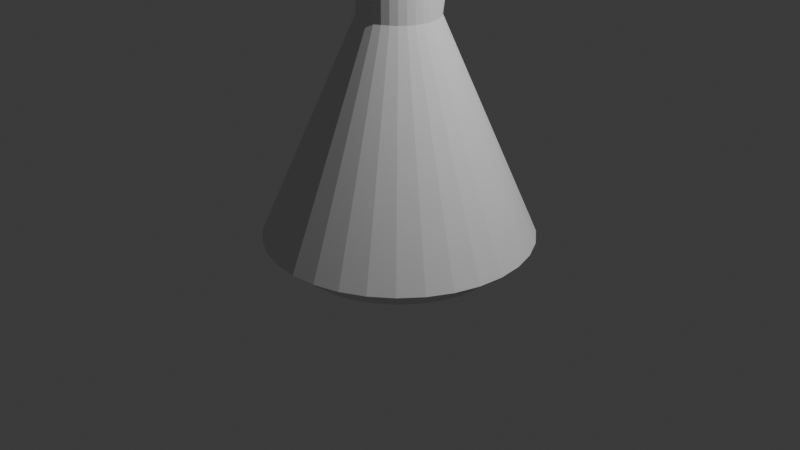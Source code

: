 # Source: colbe.blend  (saved by Blender 4.2.66; exported with 4.5.12 LTS)
import bpy
from mathutils import Matrix  # noqa: F401  (used for matrix-valued properties, if any)

bpy.ops.wm.read_factory_settings(use_empty=True)
scene = bpy.context.scene
scene.name = 'Scene'

# ---- collections
col_collection = bpy.data.collections.new('Collection'); scene.collection.children.link(col_collection)

# ---- world
world_world = bpy.data.worlds.new('World'); scene.world = world_world
world_world.use_nodes = True; world_world.node_tree.nodes.clear()
_N = world_world.node_tree.nodes; _L = world_world.node_tree.links
n0 = _N.new('ShaderNodeOutputWorld'); n0.name = 'World Output'; n0.location = (300, 300)
n1 = _N.new('ShaderNodeBackground'); n1.name = 'Background'; n1.location = (10, 300)
n1.inputs[0].default_value = (0.05088, 0.05088, 0.05088, 1.0)
_L.new(n1.outputs[0], n0.inputs[0])
n0.is_active_output = True
world_world.color = (0.05088, 0.05088, 0.05088)
world_world.sun_shadow_jitter_overblur = 0.0

# ---- cameras
cam_camera = bpy.data.cameras.new('Camera')
cam_camera.clip_end = 100.0
cam_camera.ortho_scale = 7.314

# ---- lights
light_light = bpy.data.lights.new('Light', 'POINT')
light_light.energy = 1000.0
light_light.shadow_soft_size = 0.1

# ---- meshes
me_cone = bpy.data.meshes.new('Cone')
me_cone.from_pydata([(0.0, 1.0, -1.0), (0.0, 0.72, -0.9018), (0.1951, 0.9808, -1.0), (0.1405, 0.7061, -0.9018), (0.2755, 0.6652, -0.9018), (0.0, 0.2927, 1.265), (0.3827, 0.9239, -1.0), (0.4, 0.5986, -0.9018), (0.5091, 0.5091, -0.9018), (0.5556, 0.8315, -1.0), (0.0571, 0.2871, 1.265), (0.5986, 0.4, -0.9018), (0.6652, 0.2755, -0.9018), (0.7071, 0.7071, -1.0), (0.7061, 0.1405, -0.9018), (0.112, 0.2704, 1.265), (0.8315, 0.5556, -1.0), (0.72, 0.0, -0.9018), (0.7061, -0.1405, -0.9018), (0.9239, 0.3827, -1.0), (0.6652, -0.2755, -0.9018), (0.1626, 0.2434, 1.265), (0.9808, 0.1951, -1.0), (0.5986, -0.4, -0.9018), (0.5091, -0.5091, -0.9018), (1.0, 0.0, -1.0), (0.4, -0.5986, -0.9018), (0.207, 0.207, 1.265), (0.9808, -0.1951, -1.0), (0.2755, -0.6652, -0.9018), (0.9239, -0.3827, -1.0), (0.1405, -0.7061, -0.9018), (0.0, -0.72, -0.9018), (0.2434, 0.1626, 1.265), (-0.1405, -0.7061, -0.9018), (0.8315, -0.5556, -1.0), (-0.2755, -0.6652, -0.9018), (0.7071, -0.7071, -1.0), (0.2704, 0.112, 1.265), (-0.4, -0.5986, -0.9018), (-0.5091, -0.5091, -0.9018), (0.5556, -0.8315, -1.0), (-0.5986, -0.4, -0.9018), (0.3827, -0.9239, -1.0), (-0.6652, -0.2755, -0.9018), (0.4013, 0.05089, 1.27), (0.1951, -0.9808, -1.0), (-0.7061, -0.1405, -0.9018), (-0.72, 0.0, -0.9018), (0.0, -1.0, -1.0), (-0.7061, 0.1405, -0.9018), (-0.1951, -0.9808, -1.0), (-0.6652, 0.2755, -0.9018), (0.4063, -3.012e-09, 1.27), (-0.5986, 0.4, -0.9018), (-0.3827, -0.9239, -1.0), (-0.5091, 0.5091, -0.9018), (-0.5556, -0.8315, -1.0), (-0.4, 0.5986, -0.9018), (0.4013, -0.05089, 1.27), (-0.2755, 0.6652, -0.9018), (-0.7071, -0.7071, -1.0), (-0.1405, 0.7061, -0.9018), (-0.8315, -0.5556, -1.0), (0.04111, 0.2067, 0.3739), (0.2704, -0.112, 1.265), (0.0, 0.2107, 0.3739), (-0.9239, -0.3827, -1.0), (0.08064, 0.1947, 0.3739), (-0.9808, -0.1951, -1.0), (0.2434, -0.1626, 1.265), (0.1171, 0.1752, 0.3739), (-1.0, 0.0, -1.0), (-0.9808, 0.1951, -1.0), (0.149, 0.149, 0.3739), (0.207, -0.207, 1.265), (-0.9239, 0.3827, -1.0), (0.1752, 0.1171, 0.3739), (-0.8315, 0.5556, -1.0), (0.1626, -0.2434, 1.265), (-0.7071, 0.7071, -1.0), (0.1947, 0.08064, 0.3739), (0.112, -0.2704, 1.265), (-0.5556, 0.8315, -1.0), (0.2067, 0.04111, 0.3739), (-0.3827, 0.9239, -1.0), (0.2107, 0.0, 0.3739), (0.0571, -0.2871, 1.265), (-0.1951, 0.9808, -1.0), (0.2067, -0.04111, 0.3739), (0.0, -0.2927, 1.265), (0.1947, -0.08064, 0.3739), (-0.0571, -0.2871, 1.265), (-0.112, -0.2704, 1.265), (0.1752, -0.1171, 0.3739), (-0.1626, -0.2434, 1.265), (0.149, -0.149, 0.3739), (-0.207, -0.207, 1.265), (-0.2434, -0.1626, 1.265), (-0.2704, -0.112, 1.265), (0.1171, -0.1752, 0.3739), (-0.2871, -0.0571, 1.265), (0.08064, -0.1947, 0.3739), (-0.2927, 0.0, 1.265), (-0.2871, 0.0571, 1.265), (0.04111, -0.2067, 0.3739), (-0.2704, 0.112, 1.265), (-0.2434, 0.1626, 1.265), (0.0, -0.2107, 0.3739), (-0.207, 0.207, 1.265), (-0.1626, 0.2434, 1.265), (-0.04111, -0.2067, 0.3739), (-0.112, 0.2704, 1.265), (-0.08064, -0.1947, 0.3739), (-0.0571, 0.2871, 1.265), (-0.1171, -0.1752, 0.3739), (0.0571, 0.2871, 0.4146), (0.0, 0.2927, 0.4146), (-0.149, -0.149, 0.3739), (0.112, 0.2704, 0.4146), (-0.1752, -0.1171, 0.3739), (0.1626, 0.2434, 0.4146), (-0.1947, -0.08064, 0.3739), (0.207, 0.207, 0.4146), (-0.2067, -0.04111, 0.3739), (0.2434, 0.1626, 0.4146), (-0.2107, 0.0, 0.3739), (0.2704, 0.112, 0.4146), (-0.2067, 0.04111, 0.3739), (-0.1947, 0.08064, 0.3739), (0.2871, 0.0571, 0.4146), (0.2927, 0.0, 0.4146), (-0.1752, 0.1171, 0.3739), (0.2871, -0.0571, 0.4146), (0.2704, -0.112, 0.4146), (-0.149, 0.149, 0.3739), (0.2434, -0.1626, 0.4146), (-0.1171, 0.1752, 0.3739), (0.207, -0.207, 0.4146), (-0.08064, 0.1947, 0.3739), (0.1626, -0.2434, 0.4146), (-0.04111, 0.2067, 0.3739), (0.112, -0.2704, 0.4146), (0.0571, -0.2871, 0.4146), (0.0, -0.2927, 0.4146), (-0.0571, -0.2871, 0.4146), (-0.112, -0.2704, 0.4146), (-0.1626, -0.2434, 0.4146), (-0.207, -0.207, 0.4146), (-0.2434, -0.1626, 0.4146), (-0.2704, -0.112, 0.4146), (-0.2871, -0.0571, 0.4146), (-0.2927, 0.0, 0.4146), (-0.2871, 0.0571, 0.4146), (-0.2704, 0.112, 0.4146), (-0.2434, 0.1626, 0.4146), (-0.207, 0.207, 0.4146), (-0.1626, 0.2434, 0.4146), (-0.112, 0.2704, 0.4146), (-0.0571, 0.2871, 0.4146), (0.04111, 0.2067, 0.5851), (-5.652e-08, 0.2107, 0.5851), (0.08064, 0.1947, 0.5851), (0.1171, 0.1752, 0.5851), (0.149, 0.149, 0.5851), (0.1752, 0.1171, 0.5851), (0.1947, 0.08064, 0.5851), (0.2067, 0.04111, 0.5851), (0.2107, -8.221e-08, 0.5851), (0.2067, -0.04111, 0.5851), (0.1947, -0.08064, 0.5851), (0.1752, -0.1171, 0.5851), (0.149, -0.149, 0.5851), (0.1171, -0.1752, 0.5851), (0.08064, -0.1947, 0.5851), (0.04111, -0.2067, 0.5851), (-5.652e-08, -0.2107, 0.5851), (-0.04111, -0.2067, 0.5851), (-0.08064, -0.1947, 0.5851), (-0.1171, -0.1752, 0.5851), (-0.149, -0.149, 0.5851), (-0.1752, -0.1171, 0.5851), (-0.1947, -0.08064, 0.5851), (-0.2067, -0.04111, 0.5851), (-0.2107, -8.221e-08, 0.5851), (-0.2067, 0.04111, 0.5851), (-0.1947, 0.08064, 0.5851), (-0.1752, 0.1171, 0.5851), (-0.149, 0.149, 0.5851), (-0.1171, 0.1752, 0.5851), (-0.08064, 0.1947, 0.5851), (-0.04111, 0.2067, 0.5851), (0.04111, 0.2067, 1.265), (-0.2067, 0.04111, 1.265), (-0.04111, -0.2067, 1.265), (0.2067, -0.04111, 1.265), (-0.2107, -8.221e-08, 1.265), (-0.1947, -0.08064, 1.265), (-0.2067, -0.04111, 1.265), (-0.149, 0.149, 1.265), (-0.1752, 0.1171, 1.265), (-0.1947, 0.08064, 1.265), (-0.08064, 0.1947, 1.265), (-5.652e-08, 0.2107, 1.265), (-0.04111, 0.2067, 1.265), (0.08064, 0.1947, 1.265), (0.149, 0.149, 1.265), (0.1171, 0.1752, 1.265), (-0.1171, 0.1752, 1.265), (-0.1752, -0.1171, 1.265), (-0.1171, -0.1752, 1.265), (-0.08064, -0.1947, 1.265), (-0.149, -0.149, 1.265), (-5.652e-08, -0.2107, 1.265), (0.08064, -0.1947, 1.265), (0.04111, -0.2067, 1.265), (0.149, -0.149, 1.265), (0.1752, 0.1171, 1.265), (0.1752, -0.1171, 1.265), (0.2107, -8.221e-08, 1.265), (0.2067, 0.04111, 1.265), (0.1947, 0.08064, 1.265), (0.1947, -0.08064, 1.265), (0.1171, -0.1752, 1.265), (-4.12e-09, 0.7991, -1.146), (0.1559, 0.7837, -1.146), (0.3058, 0.7382, -1.146), (0.4439, 0.6644, -1.146), (0.565, 0.565, -1.146), (0.6644, 0.4439, -1.146), (0.7382, 0.3058, -1.146), (0.7837, 0.1559, -1.146), (0.7991, -3.234e-09, -1.146), (0.7837, -0.1559, -1.146), (0.7382, -0.3058, -1.146), (0.6644, -0.4439, -1.146), (0.565, -0.565, -1.146), (0.4439, -0.6644, -1.146), (0.3058, -0.7382, -1.146), (0.1559, -0.7837, -1.146), (-4.12e-09, -0.7991, -1.146), (-0.1559, -0.7837, -1.146), (-0.3058, -0.7382, -1.146), (-0.4439, -0.6644, -1.146), (-0.565, -0.565, -1.146), (-0.6644, -0.4439, -1.146), (-0.7382, -0.3058, -1.146), (-0.7837, -0.1559, -1.146), (-0.7991, -3.234e-09, -1.146), (-0.7837, 0.1559, -1.146), (-0.7382, 0.3058, -1.146), (-0.6644, 0.4439, -1.146), (-0.565, 0.565, -1.146), (-0.4439, 0.6644, -1.146), (-0.3058, 0.7382, -1.146), (-0.1559, 0.7837, -1.146), (-8.879e-09, 0.2183, 1.339), (0.04258, 0.2141, 1.339), (0.08353, 0.2017, 1.339), (0.1213, 0.1815, 1.339), (0.1543, 0.1543, 1.339), (0.1815, 0.1213, 1.339), (0.2017, 0.08353, 1.339), (0.3362, 0.03796, 1.336), (0.34, -1.206e-08, 1.336), (0.3362, -0.03796, 1.336), (0.1934, -0.08691, 1.339), (0.1767, -0.1181, 1.339), (0.1543, -0.1454, 1.339), (0.1213, -0.1815, 1.339), (0.08353, -0.2017, 1.339), (0.04258, -0.2141, 1.339), (-8.879e-09, -0.2183, 1.339), (-0.04258, -0.2141, 1.339), (-0.08353, -0.2017, 1.339), (-0.1213, -0.1815, 1.339), (-0.1543, -0.1543, 1.339), (-0.1815, -0.1213, 1.339), (-0.2017, -0.08353, 1.339), (-0.2141, -0.04258, 1.339), (-0.2183, -1.015e-08, 1.339), (-0.2141, 0.04258, 1.339), (-0.2017, 0.08353, 1.339), (-0.1815, 0.1213, 1.339), (-0.1543, 0.1543, 1.339), (-0.1213, 0.1815, 1.339), (-0.08353, 0.2017, 1.339), (-0.04258, 0.2141, 1.339), (0.03066, 0.1541, 1.339), (-0.1541, 0.03066, 1.339), (-0.03066, -0.1541, 1.339), (0.2828, -0.02733, 1.336), (-0.1572, -7.146e-08, 1.339), (-0.1452, -0.06014, 1.339), (-0.1541, -0.03066, 1.339), (-0.1111, 0.1111, 1.339), (-0.1307, 0.08731, 1.339), (-0.1452, 0.06014, 1.339), (-0.06014, 0.1452, 1.339), (-5.103e-08, 0.1572, 1.339), (-0.03066, 0.1541, 1.339), (0.06014, 0.1452, 1.339), (0.1173, 0.1025, 1.339), (0.08731, 0.1307, 1.339), (-0.08731, 0.1307, 1.339), (-0.1307, -0.08731, 1.339), (-0.08731, -0.1307, 1.339), (-0.06014, -0.1452, 1.339), (-0.1111, -0.1111, 1.339), (-5.103e-08, -0.1572, 1.339), (0.06014, -0.1452, 1.339), (0.03066, -0.1541, 1.339), (0.1186, -0.1097, 1.339), (0.1301, 0.08693, 1.339), (0.1347, -0.09003, 1.339), (0.2855, -6.671e-08, 1.336), (0.2828, 0.02733, 1.336), (0.1396, 0.06914, 1.339), (0.1467, -0.06758, 1.339), (0.08731, -0.1307, 1.339)], [], [(2, 0, 117, 116), (119, 6, 2, 116), (121, 9, 6, 119), (123, 13, 9, 121), (123, 125, 16, 13), (125, 127, 19, 16), (127, 130, 22, 19), (131, 25, 22, 130), (133, 28, 25, 131), (30, 28, 133, 134), (35, 30, 134, 136), (37, 35, 136, 138), (138, 140, 41, 37), (140, 142, 43, 41), (142, 143, 46, 43), (144, 49, 46, 143), (145, 51, 49, 144), (55, 51, 145, 146), (57, 55, 146, 147), (61, 57, 147, 148), (148, 149, 63, 61), (149, 150, 67, 63), (150, 151, 69, 67), (72, 69, 151, 152), (73, 72, 152, 153), (154, 76, 73, 153), (155, 78, 76, 154), (156, 80, 78, 155), (156, 157, 83, 80), (157, 158, 85, 83), (78, 80, 252, 251), (158, 159, 88, 85), (0, 88, 159, 117), (5, 10, 116, 117), (10, 15, 119, 116), (15, 21, 121, 119), (121, 21, 27, 123), (123, 27, 33, 125), (125, 33, 38, 127), (127, 38, 45, 130), (130, 45, 53, 131), (131, 53, 59, 133), (133, 59, 65, 134), (134, 65, 70, 136), (136, 70, 75, 138), (138, 75, 79, 140), (140, 79, 82, 142), (142, 82, 87, 143), (143, 87, 90, 144), (144, 90, 92, 145), (145, 92, 93, 146), (146, 93, 95, 147), (147, 95, 97, 148), (148, 97, 98, 149), (98, 99, 150, 149), (99, 101, 151, 150), (101, 103, 152, 151), (103, 104, 153, 152), (104, 106, 154, 153), (106, 107, 155, 154), (155, 107, 109, 156), (156, 109, 110, 157), (110, 112, 158, 157), (110, 109, 284, 285), (221, 220, 316, 317), (112, 114, 159, 158), (114, 5, 117, 159), (66, 1, 3, 64), (68, 64, 3, 4), (71, 68, 4, 7), (74, 71, 7, 8), (74, 8, 11, 77), (77, 11, 12, 81), (81, 12, 14, 84), (84, 14, 17, 86), (89, 86, 17, 18), (91, 89, 18, 20), (94, 91, 20, 23), (96, 94, 23, 24), (96, 24, 26, 100), (100, 26, 29, 102), (102, 29, 31, 105), (105, 31, 32, 108), (111, 108, 32, 34), (113, 111, 34, 36), (115, 113, 36, 39), (118, 115, 39, 40), (40, 42, 120, 118), (42, 44, 122, 120), (44, 47, 124, 122), (124, 47, 48, 126), (126, 48, 50, 128), (129, 128, 50, 52), (132, 129, 52, 54), (135, 132, 54, 56), (56, 58, 137, 135), (58, 60, 139, 137), (58, 56, 54, 52, 50, 48, 47, 44, 42, 40, 39, 36, 34, 32, 31, 29, 26, 24, 23, 20, 18, 17, 14, 12, 11, 8, 7, 4, 3, 1, 62, 60), (60, 62, 141, 139), (141, 62, 1, 66), (129, 186, 185, 128), (77, 165, 164, 74), (94, 171, 170, 91), (113, 178, 177, 111), (128, 185, 184, 126), (66, 161, 191, 141), (74, 164, 163, 71), (141, 191, 190, 139), (126, 184, 183, 124), (91, 170, 169, 89), (71, 163, 162, 68), (111, 177, 176, 108), (124, 183, 182, 122), (139, 190, 189, 137), (68, 162, 160, 64), (108, 176, 175, 105), (89, 169, 168, 86), (122, 182, 181, 120), (137, 189, 188, 135), (64, 160, 161, 66), (203, 161, 160, 192), (192, 160, 162, 205), (205, 162, 163, 207), (207, 163, 164, 206), (164, 165, 217, 206), (165, 166, 221, 217), (166, 167, 220, 221), (167, 168, 219, 220), (168, 169, 195, 219), (169, 170, 222, 195), (170, 171, 218, 222), (171, 172, 216, 218), (172, 173, 223, 216), (173, 174, 214, 223), (174, 175, 215, 214), (175, 176, 213, 215), (176, 177, 194, 213), (177, 178, 211, 194), (178, 179, 210, 211), (179, 180, 212, 210), (212, 180, 181, 209), (209, 181, 182, 197), (197, 182, 183, 198), (198, 183, 184, 196), (196, 184, 185, 193), (193, 185, 186, 201), (201, 186, 187, 200), (200, 187, 188, 199), (199, 188, 189, 208), (208, 189, 190, 202), (202, 190, 191, 204), (204, 191, 161, 203), (115, 179, 178, 113), (96, 172, 171, 94), (100, 173, 172, 96), (81, 166, 165, 77), (132, 187, 186, 129), (118, 180, 179, 115), (102, 174, 173, 100), (84, 167, 166, 81), (135, 188, 187, 132), (120, 181, 180, 118), (105, 175, 174, 102), (86, 168, 167, 84), (254, 255, 224, 225, 226, 227, 228, 229, 230, 231, 232, 233, 234, 235, 236, 237, 238, 239, 240, 241, 242, 243, 244, 245, 246, 247, 248, 249, 250, 251, 252, 253), (69, 72, 248, 247), (16, 19, 230, 229), (43, 46, 239, 238), (30, 35, 235, 234), (57, 61, 244, 243), (2, 6, 226, 225), (80, 83, 253, 252), (72, 73, 249, 248), (19, 22, 231, 230), (46, 49, 240, 239), (35, 37, 236, 235), (6, 9, 227, 226), (61, 63, 245, 244), (83, 85, 254, 253), (85, 88, 255, 254), (22, 25, 232, 231), (49, 51, 241, 240), (73, 76, 250, 249), (88, 0, 224, 255), (9, 13, 228, 227), (37, 41, 237, 236), (63, 67, 246, 245), (51, 55, 242, 241), (25, 28, 233, 232), (76, 78, 251, 250), (0, 2, 225, 224), (13, 16, 229, 228), (41, 43, 238, 237), (67, 69, 247, 246), (28, 30, 234, 233), (55, 57, 243, 242), (290, 273, 272, 271, 270, 269, 268, 267, 266, 265, 264, 263, 262, 261, 260, 259, 258, 257, 256, 287, 286, 285, 284, 283, 282, 281, 280, 279, 278, 277, 305, 293, 294, 292, 289, 297, 296, 295, 304, 298, 300, 299, 288, 301, 303, 302, 313, 317, 316, 315, 291, 318, 314, 312, 319, 310, 311, 309), (305, 277, 276, 275, 274, 273, 290, 307, 306, 308), (90, 87, 271, 272), (21, 15, 258, 259), (220, 219, 315, 316), (219, 195, 291, 315), (112, 110, 285, 286), (92, 90, 272, 273), (27, 21, 259, 260), (195, 222, 318, 291), (222, 218, 314, 318), (213, 194, 290, 309), (93, 92, 273, 274), (33, 27, 260, 261), (218, 216, 312, 314), (216, 223, 319, 312), (5, 114, 287, 256), (95, 93, 274, 275), (38, 33, 261, 262), (223, 214, 310, 319), (114, 112, 286, 287), (214, 215, 311, 310), (97, 95, 275, 276), (45, 38, 262, 263), (215, 213, 309, 311), (209, 197, 293, 305), (212, 209, 305, 308), (197, 198, 294, 293), (98, 97, 276, 277), (53, 45, 263, 264), (194, 211, 307, 290), (198, 196, 292, 294), (211, 210, 306, 307), (196, 193, 289, 292), (99, 98, 277, 278), (59, 53, 264, 265), (210, 212, 308, 306), (193, 201, 297, 289), (201, 200, 296, 297), (101, 99, 278, 279), (65, 59, 265, 266), (200, 199, 295, 296), (199, 208, 304, 295), (103, 101, 279, 280), (70, 65, 266, 267), (208, 202, 298, 304), (202, 204, 300, 298), (104, 103, 280, 281), (75, 70, 267, 268), (204, 203, 299, 300), (203, 192, 288, 299), (106, 104, 281, 282), (79, 75, 268, 269), (192, 205, 301, 288), (205, 207, 303, 301), (107, 106, 282, 283), (82, 79, 269, 270), (10, 5, 256, 257), (207, 206, 302, 303), (206, 217, 313, 302), (109, 107, 283, 284), (87, 82, 270, 271), (15, 10, 257, 258), (217, 221, 317, 313)])
_uv = me_cone.uv_layers.new(name='UVMap')
_uv.uv.foreach_set('vector', [0.2968, 0.4854, 0.25, 0.49, 0.25, 0.3202, 0.2637, 0.3189, 0.2769, 0.3149, 0.3418, 0.4717, 0.2968, 0.4854, 0.2637, 0.3189, 0.289, 0.3084, 0.3833, 0.4496, 0.3418, 0.4717, 0.2769, 0.3149, 0.2997, 0.2997, 0.4197, 0.4197, 0.3833, 0.4496, 0.289, 0.3084, 0.2997, 0.2997, 0.3084, 0.289, 0.4496, 0.3833, 0.4197, 0.4197, 0.3084, 0.289, 0.3149, 0.2769, 0.4717, 0.3418, 0.4496, 0.3833, 0.3149, 0.2769, 0.3189, 0.2637, 0.4854, 0.2968, 0.4717, 0.3418, 0.3202, 0.25, 0.49, 0.25, 0.4854, 0.2968, 0.3189, 0.2637, 0.3189, 0.2363, 0.4854, 0.2032, 0.49, 0.25, 0.3202, 0.25, 0.4717, 0.1582, 0.4854, 0.2032, 0.3189, 0.2363, 0.3149, 0.2231, 0.4496, 0.1167, 0.4717, 0.1582, 0.3149, 0.2231, 0.3084, 0.211, 0.4197, 0.08029, 0.4496, 0.1167, 0.3084, 0.211, 0.2997, 0.2003, 0.2997, 0.2003, 0.289, 0.1916, 0.3833, 0.05045, 0.4197, 0.08029, 0.289, 0.1916, 0.2769, 0.1851, 0.3418, 0.02827, 0.3833, 0.05045, 0.2769, 0.1851, 0.2637, 0.1811, 0.2968, 0.01461, 0.3418, 0.02827, 0.25, 0.1798, 0.25, 0.01, 0.2968, 0.01461, 0.2637, 0.1811, 0.2363, 0.1811, 0.2032, 0.01461, 0.25, 0.01, 0.25, 0.1798, 0.1582, 0.02827, 0.2032, 0.01461, 0.2363, 0.1811, 0.2231, 0.1851, 0.1167, 0.05045, 0.1582, 0.02827, 0.2231, 0.1851, 0.211, 0.1916, 0.08029, 0.08029, 0.1167, 0.05045, 0.211, 0.1916, 0.2003, 0.2003, 0.2003, 0.2003, 0.1916, 0.211, 0.05045, 0.1167, 0.08029, 0.08029, 0.1916, 0.211, 0.1851, 0.2231, 0.02827, 0.1582, 0.05045, 0.1167, 0.1851, 0.2231, 0.1811, 0.2363, 0.01461, 0.2032, 0.02827, 0.1582, 0.01, 0.25, 0.01461, 0.2032, 0.1811, 0.2363, 0.1798, 0.25, 0.01461, 0.2968, 0.01, 0.25, 0.1798, 0.25, 0.1811, 0.2637, 0.1851, 0.2769, 0.02827, 0.3418, 0.01461, 0.2968, 0.1811, 0.2637, 0.1916, 0.289, 0.05045, 0.3833, 0.02827, 0.3418, 0.1851, 0.2769, 0.2003, 0.2997, 0.08029, 0.4197, 0.05045, 0.3833, 0.1916, 0.289, 0.2003, 0.2997, 0.211, 0.3084, 0.1167, 0.4496, 0.08029, 0.4197, 0.211, 0.3084, 0.2231, 0.3149, 0.1582, 0.4717, 0.1167, 0.4496, 0.05045, 0.3833, 0.08029, 0.4197, 0.08029, 0.4197, 0.05045, 0.3833, 0.2231, 0.3149, 0.2363, 0.3189, 0.2032, 0.4854, 0.1582, 0.4717, 0.25, 0.49, 0.2032, 0.4854, 0.2363, 0.3189, 0.25, 0.3202, 1.0, 1.0, 0.9688, 1.0, 0.9688, 0.5337, 1.0, 0.5337, 0.9688, 1.0, 0.9375, 1.0, 0.9375, 0.5337, 0.9688, 0.5337, 0.9375, 1.0, 0.9062, 1.0, 0.9062, 0.5337, 0.9375, 0.5337, 0.9062, 0.5337, 0.9062, 1.0, 0.875, 1.0, 0.875, 0.5337, 0.875, 0.5337, 0.875, 1.0, 0.8438, 1.0, 0.8437, 0.5337, 0.8437, 0.5337, 0.8438, 1.0, 0.8125, 1.0, 0.8125, 0.5337, 0.8125, 0.5337, 0.8125, 1.0, 0.7812, 1.0, 0.7812, 0.5337, 0.7812, 0.5337, 0.7812, 1.0, 0.75, 1.0, 0.75, 0.5337, 0.75, 0.5337, 0.75, 1.0, 0.7188, 1.0, 0.7188, 0.5337, 0.7188, 0.5337, 0.7188, 1.0, 0.6875, 1.0, 0.6875, 0.5337, 0.6875, 0.5337, 0.6875, 1.0, 0.6562, 1.0, 0.6562, 0.5337, 0.6562, 0.5337, 0.6562, 1.0, 0.625, 1.0, 0.625, 0.5337, 0.625, 0.5337, 0.625, 1.0, 0.5938, 1.0, 0.5938, 0.5337, 0.5938, 0.5337, 0.5938, 1.0, 0.5625, 1.0, 0.5625, 0.5337, 0.5625, 0.5337, 0.5625, 1.0, 0.5312, 1.0, 0.5312, 0.5337, 0.5312, 0.5337, 0.5312, 1.0, 0.5, 1.0, 0.5, 0.5337, 0.5, 0.5337, 0.5, 1.0, 0.4688, 1.0, 0.4688, 0.5337, 0.4688, 0.5337, 0.4688, 1.0, 0.4375, 1.0, 0.4375, 0.5337, 0.4375, 0.5337, 0.4375, 1.0, 0.4062, 1.0, 0.4062, 0.5337, 0.4062, 0.5337, 0.4062, 1.0, 0.375, 1.0, 0.375, 0.5337, 0.375, 0.5337, 0.375, 1.0, 0.3438, 1.0, 0.3437, 0.5337, 0.3438, 1.0, 0.3125, 1.0, 0.3125, 0.5337, 0.3437, 0.5337, 0.3125, 1.0, 0.2812, 1.0, 0.2812, 0.5337, 0.3125, 0.5337, 0.2812, 1.0, 0.25, 1.0, 0.25, 0.5337, 0.2812, 0.5337, 0.25, 1.0, 0.2188, 1.0, 0.2188, 0.5337, 0.25, 0.5337, 0.2188, 1.0, 0.1875, 1.0, 0.1875, 0.5337, 0.2188, 0.5337, 0.1875, 1.0, 0.1562, 1.0, 0.1562, 0.5337, 0.1875, 0.5337, 0.1562, 0.5337, 0.1562, 1.0, 0.125, 1.0, 0.125, 0.5337, 0.125, 0.5337, 0.125, 1.0, 0.09375, 1.0, 0.09375, 0.5337, 0.09375, 1.0, 0.0625, 1.0, 0.0625, 0.5337, 0.09375, 0.5337, 0.09375, 1.0, 0.125, 1.0, 0.125, 1.0, 0.09375, 1.0, 0.8125, 0.9471, 0.7812, 0.9471, 0.7812, 0.9471, 0.8125, 0.9471, 0.0625, 1.0, 0.03125, 1.0, 0.03125, 0.5337, 0.0625, 0.5337, 0.03125, 1.0, 0.0, 1.0, 0.0, 0.5337, 0.03125, 0.5337, 0.25, 0.3202, 0.25, 0.49, 0.2968, 0.4854, 0.2637, 0.3189, 0.2769, 0.3149, 0.2637, 0.3189, 0.2968, 0.4854, 0.3418, 0.4717, 0.289, 0.3084, 0.2769, 0.3149, 0.3418, 0.4717, 0.3833, 0.4496, 0.2997, 0.2997, 0.289, 0.3084, 0.3833, 0.4496, 0.4197, 0.4197, 0.2997, 0.2997, 0.4197, 0.4197, 0.4496, 0.3833, 0.3084, 0.289, 0.3084, 0.289, 0.4496, 0.3833, 0.4717, 0.3418, 0.3149, 0.2769, 0.3149, 0.2769, 0.4717, 0.3418, 0.4854, 0.2968, 0.3189, 0.2637, 0.3189, 0.2637, 0.4854, 0.2968, 0.49, 0.25, 0.3202, 0.25, 0.3189, 0.2363, 0.3202, 0.25, 0.49, 0.25, 0.4854, 0.2032, 0.3149, 0.2231, 0.3189, 0.2363, 0.4854, 0.2032, 0.4717, 0.1582, 0.3084, 0.211, 0.3149, 0.2231, 0.4717, 0.1582, 0.4496, 0.1167, 0.2997, 0.2003, 0.3084, 0.211, 0.4496, 0.1167, 0.4197, 0.08029, 0.2997, 0.2003, 0.4197, 0.08029, 0.3833, 0.05045, 0.289, 0.1916, 0.289, 0.1916, 0.3833, 0.05045, 0.3418, 0.02827, 0.2769, 0.1851, 0.2769, 0.1851, 0.3418, 0.02827, 0.2968, 0.01461, 0.2637, 0.1811, 0.2637, 0.1811, 0.2968, 0.01461, 0.25, 0.01, 0.25, 0.1798, 0.2363, 0.1811, 0.25, 0.1798, 0.25, 0.01, 0.2032, 0.01461, 0.2231, 0.1851, 0.2363, 0.1811, 0.2032, 0.01461, 0.1582, 0.02827, 0.211, 0.1916, 0.2231, 0.1851, 0.1582, 0.02827, 0.1167, 0.05045, 0.2003, 0.2003, 0.211, 0.1916, 0.1167, 0.05045, 0.08029, 0.08029, 0.08029, 0.08029, 0.05045, 0.1167, 0.1916, 0.211, 0.2003, 0.2003, 0.05045, 0.1167, 0.02827, 0.1582, 0.1851, 0.2231, 0.1916, 0.211, 0.02827, 0.1582, 0.01461, 0.2032, 0.1811, 0.2363, 0.1851, 0.2231, 0.1811, 0.2363, 0.01461, 0.2032, 0.01, 0.25, 0.1798, 0.25, 0.1798, 0.25, 0.01, 0.25, 0.01461, 0.2968, 0.1811, 0.2637, 0.1851, 0.2769, 0.1811, 0.2637, 0.01461, 0.2968, 0.02827, 0.3418, 0.1916, 0.289, 0.1851, 0.2769, 0.02827, 0.3418, 0.05045, 0.3833, 0.2003, 0.2997, 0.1916, 0.289, 0.05045, 0.3833, 0.08029, 0.4197, 0.08029, 0.4197, 0.1167, 0.4496, 0.211, 0.3084, 0.2003, 0.2997, 0.1167, 0.4496, 0.1582, 0.4717, 0.2231, 0.3149, 0.211, 0.3084, 0.6167, 0.4496, 0.5803, 0.4197, 0.5504, 0.3833, 0.5283, 0.3418, 0.5146, 0.2968, 0.51, 0.25, 0.5146, 0.2032, 0.5283, 0.1582, 0.5504, 0.1167, 0.5803, 0.08029, 0.6167, 0.05045, 0.6582, 0.02827, 0.7032, 0.01461, 0.75, 0.01, 0.7968, 0.01461, 0.8418, 0.02827, 0.8833, 0.05045, 0.9197, 0.08029, 0.9496, 0.1167, 0.9717, 0.1582, 0.9854, 0.2032, 0.99, 0.25, 0.9854, 0.2968, 0.9717, 0.3418, 0.9496, 0.3833, 0.9197, 0.4197, 0.8833, 0.4496, 0.8418, 0.4717, 0.7968, 0.4854, 0.75, 0.49, 0.7032, 0.4854, 0.6582, 0.4717, 0.1582, 0.4717, 0.2032, 0.4854, 0.2363, 0.3189, 0.2231, 0.3149, 0.2363, 0.3189, 0.2032, 0.4854, 0.25, 0.49, 0.25, 0.3202, 0.1851, 0.2769, 0.1851, 0.2769, 0.1811, 0.2637, 0.1811, 0.2637, 0.3084, 0.289, 0.3084, 0.289, 0.2997, 0.2997, 0.2997, 0.2997, 0.3084, 0.211, 0.3084, 0.211, 0.3149, 0.2231, 0.3149, 0.2231, 0.2231, 0.1851, 0.2231, 0.1851, 0.2363, 0.1811, 0.2363, 0.1811, 0.1811, 0.2637, 0.1811, 0.2637, 0.1798, 0.25, 0.1798, 0.25, 0.25, 0.3202, 0.25, 0.3202, 0.2363, 0.3189, 0.2363, 0.3189, 0.2997, 0.2997, 0.2997, 0.2997, 0.289, 0.3084, 0.289, 0.3084, 0.2363, 0.3189, 0.2363, 0.3189, 0.2231, 0.3149, 0.2231, 0.3149, 0.1798, 0.25, 0.1798, 0.25, 0.1811, 0.2363, 0.1811, 0.2363, 0.3149, 0.2231, 0.3149, 0.2231, 0.3189, 0.2363, 0.3189, 0.2363, 0.289, 0.3084, 0.289, 0.3084, 0.2769, 0.3149, 0.2769, 0.3149, 0.2363, 0.1811, 0.2363, 0.1811, 0.25, 0.1798, 0.25, 0.1798, 0.1811, 0.2363, 0.1811, 0.2363, 0.1851, 0.2231, 0.1851, 0.2231, 0.2231, 0.3149, 0.2231, 0.3149, 0.211, 0.3084, 0.211, 0.3084, 0.2769, 0.3149, 0.2769, 0.3149, 0.2637, 0.3189, 0.2637, 0.3189, 0.25, 0.1798, 0.25, 0.1798, 0.2637, 0.1811, 0.2637, 0.1811, 0.3189, 0.2363, 0.3189, 0.2363, 0.3202, 0.25, 0.3202, 0.25, 0.1851, 0.2231, 0.1851, 0.2231, 0.1916, 0.211, 0.1916, 0.211, 0.211, 0.3084, 0.211, 0.3084, 0.2003, 0.2997, 0.2003, 0.2997, 0.2637, 0.3189, 0.2637, 0.3189, 0.25, 0.3202, 0.25, 0.3202, 1.0, 0.9471, 1.0, 0.5337, 0.9688, 0.5337, 0.9688, 0.9471, 0.9688, 0.9471, 0.9688, 0.5337, 0.9375, 0.5337, 0.9375, 0.9471, 0.9375, 0.9471, 0.9375, 0.5337, 0.9062, 0.5337, 0.9062, 0.9471, 0.9062, 0.9471, 0.9062, 0.5337, 0.875, 0.5337, 0.875, 0.9471, 0.875, 0.5337, 0.8437, 0.5337, 0.8438, 0.9471, 0.875, 0.9471, 0.8437, 0.5337, 0.8125, 0.5337, 0.8125, 0.9471, 0.8438, 0.9471, 0.8125, 0.5337, 0.7812, 0.5337, 0.7812, 0.9471, 0.8125, 0.9471, 0.7812, 0.5337, 0.75, 0.5337, 0.75, 0.9471, 0.7812, 0.9471, 0.75, 0.5337, 0.7188, 0.5337, 0.7188, 0.9471, 0.75, 0.9471, 0.7188, 0.5337, 0.6875, 0.5337, 0.6875, 0.9471, 0.7188, 0.9471, 0.6875, 0.5337, 0.6562, 0.5337, 0.6562, 0.9471, 0.6875, 0.9471, 0.6562, 0.5337, 0.625, 0.5337, 0.625, 0.9471, 0.6562, 0.9471, 0.625, 0.5337, 0.5938, 0.5337, 0.5938, 0.9471, 0.625, 0.9471, 0.5938, 0.5337, 0.5625, 0.5337, 0.5625, 0.9471, 0.5938, 0.9471, 0.5625, 0.5337, 0.5312, 0.5337, 0.5312, 0.9471, 0.5625, 0.9471, 0.5312, 0.5337, 0.5, 0.5337, 0.5, 0.9471, 0.5312, 0.9471, 0.5, 0.5337, 0.4688, 0.5337, 0.4688, 0.9471, 0.5, 0.9471, 0.4688, 0.5337, 0.4375, 0.5337, 0.4375, 0.9471, 0.4688, 0.9471, 0.4375, 0.5337, 0.4062, 0.5337, 0.4062, 0.9471, 0.4375, 0.9471, 0.4062, 0.5337, 0.375, 0.5337, 0.375, 0.9471, 0.4062, 0.9471, 0.375, 0.9471, 0.375, 0.5337, 0.3437, 0.5337, 0.3438, 0.9471, 0.3438, 0.9471, 0.3437, 0.5337, 0.3125, 0.5337, 0.3125, 0.9471, 0.3125, 0.9471, 0.3125, 0.5337, 0.2812, 0.5337, 0.2812, 0.9471, 0.2812, 0.9471, 0.2812, 0.5337, 0.25, 0.5337, 0.25, 0.9471, 0.25, 0.9471, 0.25, 0.5337, 0.2188, 0.5337, 0.2188, 0.9471, 0.2188, 0.9471, 0.2188, 0.5337, 0.1875, 0.5337, 0.1875, 0.9471, 0.1875, 0.9471, 0.1875, 0.5337, 0.1562, 0.5337, 0.1562, 0.9471, 0.1562, 0.9471, 0.1562, 0.5337, 0.125, 0.5337, 0.125, 0.9471, 0.125, 0.9471, 0.125, 0.5337, 0.09375, 0.5337, 0.09375, 0.9471, 0.09375, 0.9471, 0.09375, 0.5337, 0.0625, 0.5337, 0.0625, 0.9471, 0.0625, 0.9471, 0.0625, 0.5337, 0.03125, 0.5337, 0.03125, 0.9471, 0.03125, 0.9471, 0.03125, 0.5337, 0.0, 0.5337, 0.0, 0.9471, 0.211, 0.1916, 0.211, 0.1916, 0.2231, 0.1851, 0.2231, 0.1851, 0.2997, 0.2003, 0.2997, 0.2003, 0.3084, 0.211, 0.3084, 0.211, 0.289, 0.1916, 0.289, 0.1916, 0.2997, 0.2003, 0.2997, 0.2003, 0.3149, 0.2769, 0.3149, 0.2769, 0.3084, 0.289, 0.3084, 0.289, 0.1916, 0.289, 0.1916, 0.289, 0.1851, 0.2769, 0.1851, 0.2769, 0.2003, 0.2003, 0.2003, 0.2003, 0.211, 0.1916, 0.211, 0.1916, 0.2769, 0.1851, 0.2769, 0.1851, 0.289, 0.1916, 0.289, 0.1916, 0.3189, 0.2637, 0.3189, 0.2637, 0.3149, 0.2769, 0.3149, 0.2769, 0.2003, 0.2997, 0.2003, 0.2997, 0.1916, 0.289, 0.1916, 0.289, 0.1916, 0.211, 0.1916, 0.211, 0.2003, 0.2003, 0.2003, 0.2003, 0.2637, 0.1811, 0.2637, 0.1811, 0.2769, 0.1851, 0.2769, 0.1851, 0.3202, 0.25, 0.3202, 0.25, 0.3189, 0.2637, 0.3189, 0.2637, 0.6582, 0.4717, 0.7032, 0.4854, 0.75, 0.49, 0.7968, 0.4854, 0.8418, 0.4717, 0.8833, 0.4496, 0.9197, 0.4197, 0.9496, 0.3833, 0.9717, 0.3418, 0.9854, 0.2968, 0.99, 0.25, 0.9854, 0.2032, 0.9717, 0.1582, 0.9496, 0.1167, 0.9197, 0.08029, 0.8833, 0.05045, 0.8418, 0.02827, 0.7968, 0.01461, 0.75, 0.01, 0.7032, 0.01461, 0.6582, 0.02827, 0.6167, 0.05045, 0.5803, 0.08029, 0.5504, 0.1167, 0.5283, 0.1582, 0.5146, 0.2032, 0.51, 0.25, 0.5146, 0.2968, 0.5283, 0.3418, 0.5504, 0.3833, 0.5803, 0.4197, 0.6167, 0.4496, 0.01461, 0.2032, 0.01, 0.25, 0.01, 0.25, 0.01461, 0.2032, 0.4496, 0.3833, 0.4717, 0.3418, 0.4717, 0.3418, 0.4496, 0.3833, 0.3418, 0.02827, 0.2968, 0.01461, 0.2968, 0.01461, 0.3418, 0.02827, 0.4717, 0.1582, 0.4496, 0.1167, 0.4496, 0.1167, 0.4717, 0.1582, 0.1167, 0.05045, 0.08029, 0.08029, 0.08029, 0.08029, 0.1167, 0.05045, 0.2968, 0.4854, 0.3418, 0.4717, 0.3418, 0.4717, 0.2968, 0.4854, 0.08029, 0.4197, 0.1167, 0.4496, 0.1167, 0.4496, 0.08029, 0.4197, 0.01, 0.25, 0.01461, 0.2968, 0.01461, 0.2968, 0.01, 0.25, 0.4717, 0.3418, 0.4854, 0.2968, 0.4854, 0.2968, 0.4717, 0.3418, 0.2968, 0.01461, 0.25, 0.01, 0.25, 0.01, 0.2968, 0.01461, 0.4496, 0.1167, 0.4197, 0.08029, 0.4197, 0.08029, 0.4496, 0.1167, 0.3418, 0.4717, 0.3833, 0.4496, 0.3833, 0.4496, 0.3418, 0.4717, 0.08029, 0.08029, 0.05045, 0.1167, 0.05045, 0.1167, 0.08029, 0.08029, 0.1167, 0.4496, 0.1582, 0.4717, 0.1582, 0.4717, 0.1167, 0.4496, 0.1582, 0.4717, 0.2032, 0.4854, 0.2032, 0.4854, 0.1582, 0.4717, 0.4854, 0.2968, 0.49, 0.25, 0.49, 0.25, 0.4854, 0.2968, 0.25, 0.01, 0.2032, 0.01461, 0.2032, 0.01461, 0.25, 0.01, 0.01461, 0.2968, 0.02827, 0.3418, 0.02827, 0.3418, 0.01461, 0.2968, 0.2032, 0.4854, 0.25, 0.49, 0.25, 0.49, 0.2032, 0.4854, 0.3833, 0.4496, 0.4197, 0.4197, 0.4197, 0.4197, 0.3833, 0.4496, 0.4197, 0.08029, 0.3833, 0.05045, 0.3833, 0.05045, 0.4197, 0.08029, 0.05045, 0.1167, 0.02827, 0.1582, 0.02827, 0.1582, 0.05045, 0.1167, 0.2032, 0.01461, 0.1582, 0.02827, 0.1582, 0.02827, 0.2032, 0.01461, 0.49, 0.25, 0.4854, 0.2032, 0.4854, 0.2032, 0.49, 0.25, 0.02827, 0.3418, 0.05045, 0.3833, 0.05045, 0.3833, 0.02827, 0.3418, 0.25, 0.49, 0.2968, 0.4854, 0.2968, 0.4854, 0.25, 0.49, 0.4197, 0.4197, 0.4496, 0.3833, 0.4496, 0.3833, 0.4197, 0.4197, 0.3833, 0.05045, 0.3418, 0.02827, 0.3418, 0.02827, 0.3833, 0.05045, 0.02827, 0.1582, 0.01461, 0.2032, 0.01461, 0.2032, 0.02827, 0.1582, 0.4854, 0.2032, 0.4717, 0.1582, 0.4717, 0.1582, 0.4854, 0.2032, 0.1582, 0.02827, 0.1167, 0.05045, 0.1167, 0.05045, 0.1582, 0.02827, 0.2163, 0.08052, 0.2032, 0.01461, 0.25, 0.01, 0.2968, 0.01461, 0.3418, 0.02827, 0.3833, 0.05045, 0.4197, 0.08029, 0.4496, 0.1167, 0.4717, 0.1582, 0.4854, 0.2032, 0.49, 0.25, 0.4854, 0.2968, 0.4717, 0.3418, 0.4496, 0.3833, 0.4197, 0.4197, 0.3833, 0.4496, 0.3418, 0.4717, 0.2968, 0.4854, 0.25, 0.49, 0.2032, 0.4854, 0.1582, 0.4717, 0.1167, 0.4496, 0.08029, 0.4197, 0.05045, 0.3833, 0.02827, 0.3418, 0.01461, 0.2968, 0.01, 0.25, 0.01461, 0.2032, 0.02827, 0.1582, 0.05045, 0.1167, 0.1063, 0.154, 0.09036, 0.1839, 0.08052, 0.2163, 0.0772, 0.25, 0.08052, 0.2837, 0.09036, 0.3161, 0.1063, 0.346, 0.1278, 0.3722, 0.154, 0.3937, 0.1839, 0.4096, 0.2163, 0.4195, 0.25, 0.4228, 0.2837, 0.4195, 0.3161, 0.4096, 0.346, 0.3937, 0.3722, 0.3722, 0.3937, 0.346, 0.4096, 0.3161, 0.4195, 0.2837, 0.4228, 0.25, 0.4195, 0.2163, 0.4096, 0.1839, 0.3937, 0.154, 0.3722, 0.1278, 0.346, 0.1063, 0.3161, 0.09036, 0.2837, 0.08052, 0.25, 0.0772, 0.1063, 0.154, 0.05045, 0.1167, 0.08029, 0.08029, 0.1167, 0.05045, 0.1582, 0.02827, 0.2032, 0.01461, 0.2163, 0.08052, 0.1839, 0.09036, 0.154, 0.1063, 0.1278, 0.1278, 0.5, 1.0, 0.5312, 1.0, 0.5312, 1.0, 0.5, 1.0, 0.9062, 1.0, 0.9375, 1.0, 0.9375, 1.0, 0.9062, 1.0, 0.7812, 0.9471, 0.75, 0.9471, 0.75, 0.9471, 0.7812, 0.9471, 0.75, 0.9471, 0.7188, 0.9471, 0.7188, 0.9471, 0.75, 0.9471, 0.0625, 1.0, 0.09375, 1.0, 0.09375, 1.0, 0.0625, 1.0, 0.4688, 1.0, 0.5, 1.0, 0.5, 1.0, 0.4688, 1.0, 0.875, 1.0, 0.9062, 1.0, 0.9062, 1.0, 0.875, 1.0, 0.7188, 0.9471, 0.6875, 0.9471, 0.6875, 0.9471, 0.7188, 0.9471, 0.6875, 0.9471, 0.6562, 0.9471, 0.6562, 0.9471, 0.6875, 0.9471, 0.5, 0.9471, 0.4688, 0.9471, 0.4688, 0.9471, 0.5, 0.9471, 0.4375, 1.0, 0.4688, 1.0, 0.4688, 1.0, 0.4375, 1.0, 0.8438, 1.0, 0.875, 1.0, 0.875, 1.0, 0.8438, 1.0, 0.6562, 0.9471, 0.625, 0.9471, 0.625, 0.9471, 0.6562, 0.9471, 0.625, 0.9471, 0.5938, 0.9471, 0.5938, 0.9471, 0.625, 0.9471, 0.0, 1.0, 0.03125, 1.0, 0.03125, 1.0, 0.0, 1.0, 0.4062, 1.0, 0.4375, 1.0, 0.4375, 1.0, 0.4062, 1.0, 0.8125, 1.0, 0.8438, 1.0, 0.8438, 1.0, 0.8125, 1.0, 0.5938, 0.9471, 0.5625, 0.9471, 0.5625, 0.9471, 0.5938, 0.9471, 0.03125, 1.0, 0.0625, 1.0, 0.0625, 1.0, 0.03125, 1.0, 0.5625, 0.9471, 0.5312, 0.9471, 0.5312, 0.9471, 0.5625, 0.9471, 0.375, 1.0, 0.4062, 1.0, 0.4062, 1.0, 0.375, 1.0, 0.7812, 1.0, 0.8125, 1.0, 0.8125, 1.0, 0.7812, 1.0, 0.5312, 0.9471, 0.5, 0.9471, 0.5, 0.9471, 0.5312, 0.9471, 0.3438, 0.9471, 0.3125, 0.9471, 0.3125, 0.9471, 0.3438, 0.9471, 0.375, 0.9471, 0.3438, 0.9471, 0.3438, 0.9471, 0.375, 0.9471, 0.3125, 0.9471, 0.2812, 0.9471, 0.2812, 0.9471, 0.3125, 0.9471, 0.3438, 1.0, 0.375, 1.0, 0.375, 1.0, 0.3438, 1.0, 0.75, 1.0, 0.7812, 1.0, 0.7812, 1.0, 0.75, 1.0, 0.4688, 0.9471, 0.4375, 0.9471, 0.4375, 0.9471, 0.4688, 0.9471, 0.2812, 0.9471, 0.25, 0.9471, 0.25, 0.9471, 0.2812, 0.9471, 0.4375, 0.9471, 0.4062, 0.9471, 0.4062, 0.9471, 0.4375, 0.9471, 0.25, 0.9471, 0.2188, 0.9471, 0.2188, 0.9471, 0.25, 0.9471, 0.3125, 1.0, 0.3438, 1.0, 0.3438, 1.0, 0.3125, 1.0, 0.7188, 1.0, 0.75, 1.0, 0.75, 1.0, 0.7188, 1.0, 0.4062, 0.9471, 0.375, 0.9471, 0.375, 0.9471, 0.4062, 0.9471, 0.2188, 0.9471, 0.1875, 0.9471, 0.1875, 0.9471, 0.2188, 0.9471, 0.1875, 0.9471, 0.1562, 0.9471, 0.1562, 0.9471, 0.1875, 0.9471, 0.2812, 1.0, 0.3125, 1.0, 0.3125, 1.0, 0.2812, 1.0, 0.6875, 1.0, 0.7188, 1.0, 0.7188, 1.0, 0.6875, 1.0, 0.1562, 0.9471, 0.125, 0.9471, 0.125, 0.9471, 0.1562, 0.9471, 0.125, 0.9471, 0.09375, 0.9471, 0.09375, 0.9471, 0.125, 0.9471, 0.25, 1.0, 0.2812, 1.0, 0.2812, 1.0, 0.25, 1.0, 0.6562, 1.0, 0.6875, 1.0, 0.6875, 1.0, 0.6562, 1.0, 0.09375, 0.9471, 0.0625, 0.9471, 0.0625, 0.9471, 0.09375, 0.9471, 0.0625, 0.9471, 0.03125, 0.9471, 0.03125, 0.9471, 0.0625, 0.9471, 0.2188, 1.0, 0.25, 1.0, 0.25, 1.0, 0.2188, 1.0, 0.625, 1.0, 0.6562, 1.0, 0.6562, 1.0, 0.625, 1.0, 0.03125, 0.9471, 0.0, 0.9471, 0.0, 0.9471, 0.03125, 0.9471, 1.0, 0.9471, 0.9688, 0.9471, 0.9688, 0.9471, 1.0, 0.9471, 0.1875, 1.0, 0.2188, 1.0, 0.2188, 1.0, 0.1875, 1.0, 0.5938, 1.0, 0.625, 1.0, 0.625, 1.0, 0.5938, 1.0, 0.9688, 0.9471, 0.9375, 0.9471, 0.9375, 0.9471, 0.9688, 0.9471, 0.9375, 0.9471, 0.9062, 0.9471, 0.9062, 0.9471, 0.9375, 0.9471, 0.1562, 1.0, 0.1875, 1.0, 0.1875, 1.0, 0.1562, 1.0, 0.5625, 1.0, 0.5938, 1.0, 0.5938, 1.0, 0.5625, 1.0, 0.9688, 1.0, 1.0, 1.0, 1.0, 1.0, 0.9688, 1.0, 0.9062, 0.9471, 0.875, 0.9471, 0.875, 0.9471, 0.9062, 0.9471, 0.875, 0.9471, 0.8438, 0.9471, 0.8438, 0.9471, 0.875, 0.9471, 0.125, 1.0, 0.1562, 1.0, 0.1562, 1.0, 0.125, 1.0, 0.5312, 1.0, 0.5625, 1.0, 0.5625, 1.0, 0.5312, 1.0, 0.9375, 1.0, 0.9688, 1.0, 0.9688, 1.0, 0.9375, 1.0, 0.8438, 0.9471, 0.8125, 0.9471, 0.8125, 0.9471, 0.8438, 0.9471])
me_cone.update()

# ---- objects
ob_light = bpy.data.objects.new('Light', light_light)
ob_camera = bpy.data.objects.new('Camera', cam_camera)
ob_cone = bpy.data.objects.new('Cone', me_cone)

# ---- transforms, parenting, visibility, modifiers, constraints
ob_light.location = (4.076, 1.005, 5.904)
ob_light.rotation_euler = (0.6503, 0.05522, 1.866)
ob_light.lock_rotations_4d = False
ob_light.empty_display_type = 'ARROWS'
ob_light.color = (0.0, 0.0, 0.0, 0.0)
ob_light.lineart.crease_threshold = 0.0
ob_camera.location = (7.359, -6.926, 4.958)
ob_camera.rotation_euler = (1.109, 0.0, 0.8149)
ob_camera.lock_rotations_4d = False
ob_camera.empty_display_type = 'ARROWS'
ob_camera.color = (0.0, 0.0, 0.0, 0.0)
ob_camera.display_type = 'WIRE'
ob_camera.lineart.crease_threshold = 0.0
ob_cone.location = (0.0, 0.0, 1.463)
ob_cone.rotation_euler = (0.0, -0.0, 0.7952)
ob_cone.scale = (1.389, 1.389, 1.586)

# ---- collection membership
col_collection.objects.link(ob_light)
col_collection.objects.link(ob_camera)
col_collection.objects.link(ob_cone)

# ---- scene / render settings (as saved in the file)
scene.camera = ob_camera
scene.frame_start = 1; scene.frame_end = 250; scene.frame_set(1)
scene.render.engine = 'BLENDER_EEVEE_NEXT'
bpy.context.view_layer.update()
